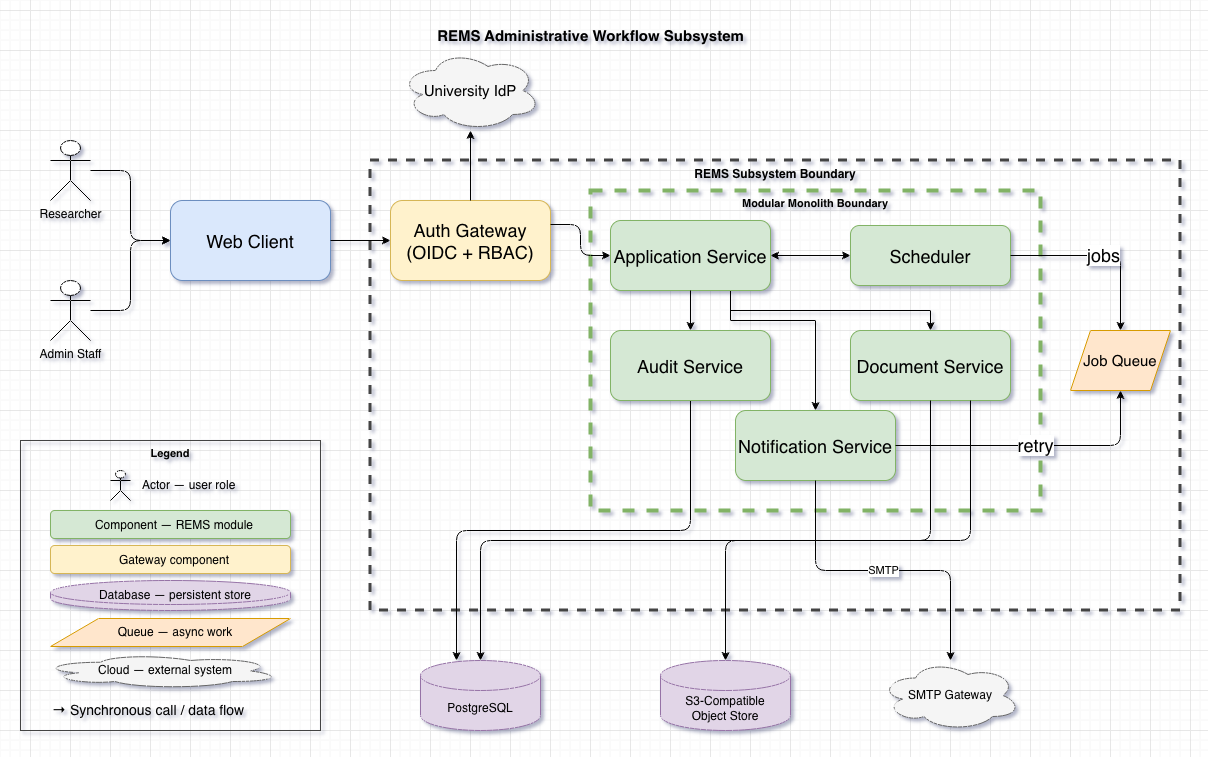

The diagram above was exported from draw.io. Its source (the exported page's mxGraphModel, read from the mxfile embedded in the PNG):
<mxGraphModel dx="1210" dy="718" grid="1" gridSize="10" guides="1" tooltips="1" connect="1" arrows="1" fold="1" page="1" pageScale="1" pageWidth="1200" pageHeight="800" math="0" shadow="0">
  <root>
    <mxCell id="0" />
    <mxCell id="1" parent="0" />
    <mxCell id="title" parent="1" style="text;html=1;fontSize=15;fontStyle=1;align=center;" value="REMS Administrative Workflow Subsystem" vertex="1">
      <mxGeometry height="30" width="800" x="200" y="10" as="geometry" />
    </mxCell>
    <mxCell id="researcher" parent="1" style="shape=umlActor;verticalLabelPosition=bottom;verticalAlign=top;html=1;" value="Researcher" vertex="1">
      <mxGeometry height="60" width="40" x="60" y="130" as="geometry" />
    </mxCell>
    <mxCell id="admin" parent="1" style="shape=umlActor;verticalLabelPosition=bottom;verticalAlign=top;html=1;" value="Admin Staff" vertex="1">
      <mxGeometry height="60" width="40" x="60" y="270" as="geometry" />
    </mxCell>
    <mxCell id="webclient" parent="1" style="align=center;rounded=1;fillColor=#dae8fc;strokeColor=#6c8ebf;fontSize=18;" value="Web Client" vertex="1">
      <mxGeometry height="80" width="160" x="180" y="190" as="geometry" />
    </mxCell>
    <mxCell id="idp" parent="1" style="ellipse;shape=cloud;whiteSpace=wrap;html=1;fillColor=#f5f5f5;strokeColor=#666666;" value="&lt;font style=&quot;font-size: 15px;&quot;&gt;University IdP&lt;br&gt;&lt;/font&gt;" vertex="1">
      <mxGeometry height="80" width="140" x="410" y="40" as="geometry" />
    </mxCell>
    <mxCell id="smtp" parent="1" style="ellipse;shape=cloud;whiteSpace=wrap;html=1;fillColor=#f5f5f5;strokeColor=#666666;" value="SMTP Gateway" vertex="1">
      <mxGeometry height="70" width="140" x="890" y="650" as="geometry" />
    </mxCell>
    <mxCell id="boundary" parent="1" style="rounded=0;whiteSpace=wrap;html=1;dashed=1;fillColor=none;strokeColor=#444444;verticalAlign=top;fontStyle=1;fontSize=12;strokeWidth=3;" value="REMS Subsystem Boundary" vertex="1">
      <mxGeometry height="450" width="810" x="380" y="150" as="geometry" />
    </mxCell>
    <mxCell id="gateway" parent="1" style="align=center;rounded=1;fillColor=#fff2cc;strokeColor=#d6b656;fontSize=18;" value="Auth Gateway&#10;(OIDC + RBAC)" vertex="1">
      <mxGeometry height="80" width="160" x="400" y="190" as="geometry" />
    </mxCell>
    <mxCell id="monolith" parent="1" style="rounded=0;whiteSpace=wrap;html=1;dashed=1;fillColor=none;strokeColor=#82b366;verticalAlign=top;fontStyle=1;fontSize=11;strokeWidth=4;" value="Modular Monolith Boundary" vertex="1">
      <mxGeometry height="320" width="450" x="600" y="180" as="geometry" />
    </mxCell>
    <mxCell id="jVj398oo19PrKGUr9Ryn-7" edge="1" parent="1" source="appsvc" style="edgeStyle=orthogonalEdgeStyle;rounded=0;orthogonalLoop=1;jettySize=auto;html=1;exitX=0.75;exitY=1;exitDx=0;exitDy=0;entryX=0.5;entryY=0;entryDx=0;entryDy=0;" target="docsvc">
      <mxGeometry relative="1" as="geometry" />
    </mxCell>
    <mxCell id="jVj398oo19PrKGUr9Ryn-8" edge="1" parent="1" source="appsvc" style="edgeStyle=orthogonalEdgeStyle;rounded=0;orthogonalLoop=1;jettySize=auto;html=1;exitX=0.75;exitY=1;exitDx=0;exitDy=0;" target="notifsvc">
      <mxGeometry relative="1" as="geometry">
        <Array as="points">
          <mxPoint x="740" y="310" />
          <mxPoint x="825" y="310" />
        </Array>
      </mxGeometry>
    </mxCell>
    <mxCell id="appsvc" parent="1" style="align=center;rounded=1;fillColor=#d5e8d4;strokeColor=#82b366;fontSize=18;" value="Application Service" vertex="1">
      <mxGeometry height="70" width="160" x="620" y="210" as="geometry" />
    </mxCell>
    <mxCell id="docsvc" parent="1" style="align=center;rounded=1;fillColor=#d5e8d4;strokeColor=#82b366;fontSize=18;" value="Document Service" vertex="1">
      <mxGeometry height="70" width="160" x="860" y="320" as="geometry" />
    </mxCell>
    <mxCell id="notifsvc" parent="1" style="align=center;rounded=1;fillColor=#d5e8d4;strokeColor=#82b366;fontSize=18;" value="Notification Service" vertex="1">
      <mxGeometry height="70" width="160" x="745" y="400" as="geometry" />
    </mxCell>
    <mxCell id="sched" parent="1" style="align=center;rounded=1;fillColor=#d5e8d4;strokeColor=#82b366;fontSize=18;" value="Scheduler" vertex="1">
      <mxGeometry height="60" width="160" x="860" y="215" as="geometry" />
    </mxCell>
    <mxCell id="queue" parent="1" style="shape=parallelogram;perimeter=parallelogramPerimeter;whiteSpace=wrap;html=1;fillColor=#ffe6cc;strokeColor=#d79b00;" value="&lt;font style=&quot;font-size: 15px;&quot;&gt;Job Queue&lt;/font&gt;" vertex="1">
      <mxGeometry height="60" width="100" x="1080" y="320" as="geometry" />
    </mxCell>
    <mxCell id="pg" parent="1" style="shape=cylinder3;whiteSpace=wrap;html=1;boundedLbl=1;backgroundOutline=1;size=15;fillColor=#e1d5e7;strokeColor=#9673a6;" value="PostgreSQL" vertex="1">
      <mxGeometry height="70" width="120" x="430" y="650" as="geometry" />
    </mxCell>
    <mxCell id="os" parent="1" style="shape=cylinder3;whiteSpace=wrap;html=1;boundedLbl=1;backgroundOutline=1;size=15;fillColor=#e1d5e7;strokeColor=#9673a6;" value="S3-Compatible&#10;Object Store" vertex="1">
      <mxGeometry height="70" width="130" x="670" y="650" as="geometry" />
    </mxCell>
    <mxCell id="e1" edge="1" parent="1" source="researcher" style="endArrow=classic;html=1;exitX=1;exitY=0.5;entryX=0;entryY=0.5;edgeStyle=orthogonalEdgeStyle;" target="webclient">
      <mxGeometry relative="1" as="geometry" />
    </mxCell>
    <mxCell id="e2" edge="1" parent="1" source="admin" style="endArrow=classic;html=1;exitX=1;exitY=0.5;entryX=0;entryY=0.5;edgeStyle=orthogonalEdgeStyle;" target="webclient">
      <mxGeometry relative="1" as="geometry" />
    </mxCell>
    <mxCell id="e3" edge="1" parent="1" source="webclient" style="endArrow=classic;html=1;exitX=1;exitY=0.5;entryX=0;entryY=0.5;edgeStyle=orthogonalEdgeStyle;" target="gateway" value="">
      <mxGeometry relative="1" as="geometry" />
    </mxCell>
    <mxCell id="e4" edge="1" parent="1" source="gateway" style="endArrow=classic;html=1;exitX=0.5;exitY=0;entryX=0.5;entryY=1;edgeStyle=orthogonalEdgeStyle;" target="idp" value="">
      <mxGeometry relative="1" as="geometry" />
    </mxCell>
    <mxCell id="e5" edge="1" parent="1" source="gateway" style="endArrow=classic;html=1;exitX=1;exitY=0.3;entryX=0;entryY=0.5;edgeStyle=orthogonalEdgeStyle;" target="appsvc">
      <mxGeometry relative="1" as="geometry" />
    </mxCell>
    <mxCell id="e9" edge="1" parent="1" source="appsvc" style="endArrow=classic;html=1;exitX=0.5;exitY=1;entryX=0.5;entryY=0;edgeStyle=orthogonalEdgeStyle;entryDx=0;entryDy=0;exitDx=0;exitDy=0;" target="auditsvc">
      <mxGeometry relative="1" as="geometry" />
    </mxCell>
    <mxCell id="e12" edge="1" parent="1" source="docsvc" style="endArrow=classic;html=1;exitX=0.5;exitY=1;entryX=0.5;entryY=0;edgeStyle=orthogonalEdgeStyle;exitDx=0;exitDy=0;" target="pg">
      <mxGeometry relative="1" as="geometry">
        <Array as="points">
          <mxPoint x="940" y="530" />
          <mxPoint x="490" y="530" />
        </Array>
      </mxGeometry>
    </mxCell>
    <mxCell id="e13" edge="1" parent="1" source="docsvc" style="endArrow=classic;html=1;exitX=0.75;exitY=1;entryX=0.5;entryY=0;edgeStyle=orthogonalEdgeStyle;" target="os">
      <mxGeometry relative="1" as="geometry">
        <Array as="points">
          <mxPoint x="980" y="530" />
          <mxPoint x="735" y="530" />
        </Array>
      </mxGeometry>
    </mxCell>
    <mxCell id="e14" edge="1" parent="1" source="auditsvc" style="endArrow=classic;html=1;exitX=0.5;exitY=1;entryX=0.3;entryY=0;edgeStyle=orthogonalEdgeStyle;" target="pg">
      <mxGeometry relative="1" as="geometry" />
    </mxCell>
    <mxCell id="e15" edge="1" parent="1" source="notifsvc" style="endArrow=classic;html=1;exitX=0.5;exitY=1;entryX=0.5;entryY=0;edgeStyle=orthogonalEdgeStyle;" target="smtp" value="SMTP">
      <mxGeometry relative="1" as="geometry" />
    </mxCell>
    <mxCell id="e16" edge="1" parent="1" source="notifsvc" style="endArrow=classic;html=1;exitX=1;exitY=0.5;entryX=0.5;entryY=1;edgeStyle=orthogonalEdgeStyle;entryDx=0;entryDy=0;" target="queue" value="&lt;font style=&quot;font-size: 18px;&quot;&gt;retry&lt;/font&gt;">
      <mxGeometry relative="1" as="geometry" />
    </mxCell>
    <mxCell id="e17" edge="1" parent="1" source="sched" style="endArrow=classic;html=1;exitX=1;exitY=0.5;entryX=0.5;entryY=0;edgeStyle=orthogonalEdgeStyle;entryDx=0;entryDy=0;exitDx=0;exitDy=0;" target="queue" value="&lt;font style=&quot;font-size: 18px;&quot;&gt;jobs&lt;/font&gt;">
      <mxGeometry relative="1" as="geometry" />
    </mxCell>
    <mxCell id="e18" edge="1" parent="1" source="sched" style="endArrow=classic;html=1;exitX=0;exitY=0.5;entryX=1;entryY=0.5;edgeStyle=orthogonalEdgeStyle;entryDx=0;entryDy=0;startArrow=classic;startFill=1;" target="appsvc" value="">
      <mxGeometry relative="1" as="geometry" />
    </mxCell>
    <mxCell id="legend" parent="1" style="rounded=0;whiteSpace=wrap;html=1;fillColor=none;strokeColor=#444444;verticalAlign=top;fontStyle=1;fontSize=11;" value="Legend" vertex="1">
      <mxGeometry height="290" width="300" x="30" y="430" as="geometry" />
    </mxCell>
    <mxCell id="lg-actor" parent="1" style="shape=umlActor;verticalLabelPosition=middle;verticalAlign=middle;labelPosition=right;align=left;spacingLeft=10;html=1;" value="Actor — user role" vertex="1">
      <mxGeometry height="30" width="20" x="120" y="460" as="geometry" />
    </mxCell>
    <mxCell id="lg-comp" parent="1" style="align=center;spacingLeft=8;rounded=1;fillColor=#d5e8d4;strokeColor=#82b366;" value="Component — REMS module" vertex="1">
      <mxGeometry height="28" width="240" x="60" y="500" as="geometry" />
    </mxCell>
    <mxCell id="lg-gw" parent="1" style="align=center;spacingLeft=8;rounded=1;fillColor=#fff2cc;strokeColor=#d6b656;" value="Gateway component" vertex="1">
      <mxGeometry height="28" width="240" x="60" y="535" as="geometry" />
    </mxCell>
    <mxCell id="lg-db" parent="1" style="shape=cylinder3;whiteSpace=wrap;html=1;size=12;fillColor=#e1d5e7;strokeColor=#9673a6;align=center;spacingLeft=10;" value="Database — persistent store" vertex="1">
      <mxGeometry height="30" width="240" x="60" y="570" as="geometry" />
    </mxCell>
    <mxCell id="lg-q" parent="1" style="shape=parallelogram;perimeter=parallelogramPerimeter;whiteSpace=wrap;html=1;fillColor=#ffe6cc;strokeColor=#d79b00;align=center;spacingLeft=10;" value="Queue — async work" vertex="1">
      <mxGeometry height="28" width="240" x="60" y="608" as="geometry" />
    </mxCell>
    <mxCell id="lg-cloud" parent="1" style="ellipse;shape=cloud;whiteSpace=wrap;html=1;fillColor=#f5f5f5;strokeColor=#666666;align=center;spacingLeft=10;" value="Cloud — external system" vertex="1">
      <mxGeometry height="35" width="240" x="50" y="643" as="geometry" />
    </mxCell>
    <mxCell id="lg-arrow" parent="1" style="text;html=1;align=left;fontSize=11;" value="&lt;font style=&quot;font-size: 14px;&quot;&gt;→  Synchronous call / data flow&lt;/font&gt;" vertex="1">
      <mxGeometry height="20" width="240" x="60" y="685" as="geometry" />
    </mxCell>
    <mxCell id="auditsvc" parent="1" style="align=center;rounded=1;fillColor=#d5e8d4;strokeColor=#82b366;fontSize=18;" value="Audit Service" vertex="1">
      <mxGeometry height="70" width="160" x="620" y="320" as="geometry" />
    </mxCell>
  </root>
</mxGraphModel>